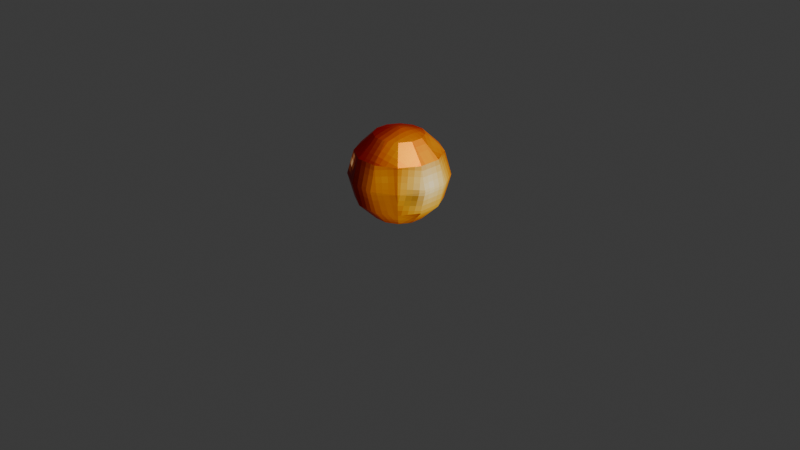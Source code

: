 # Source: soul_angry.blend  (saved by Blender 5.2.45; exported with 4.5.12 LTS)
import bpy
from mathutils import Matrix  # noqa: F401  (used for matrix-valued properties, if any)

bpy.ops.wm.read_factory_settings(use_empty=True)
scene = bpy.context.scene
scene.name = 'Scene'

# ---- collections
col_collection = bpy.data.collections.new('Collection'); scene.collection.children.link(col_collection)

# ---- images (referenced by path relative to the original .blend; pixels are not part of the script)
import os
ASSET_DIR = os.environ.get("B2B_ASSET_DIR", "")  # directory of the original .blend (textures are referenced by path, not embedded)
HERE = os.path.dirname(os.path.abspath(__file__))  # packed textures are extracted next to this script under _unpacked/

def load_image(name, relpath, width, height, colorspace="sRGB"):
    """Load a texture the original file referenced (path relative to the .blend, or extracted next to this script)."""
    p = next((c for c in (os.path.join(HERE, relpath), os.path.join(ASSET_DIR, relpath)) if relpath and os.path.exists(c)), "")
    if p:
        img = bpy.data.images.load(p, check_existing=True)
        img.name = name
    else:  # same state as the original file: an image datablock whose file is absent (Cycles renders it pink)
        img = bpy.data.images.new(name, width, height)
        img.source = "FILE"
        img.filepath = "//" + (relpath or name)
    img.colorspace_settings.name = colorspace
    return img
img_image_0 = load_image('Image_0', '_unpacked/Image_0.2593b069.png', 64, 64, 'sRGB')

# ---- materials (node trees are filled in below, after node groups)
mat_material_0 = bpy.data.materials.new('Material_0')

# ---- material node trees
mat_material_0.use_nodes = True; mat_material_0.node_tree.nodes.clear()
_N = mat_material_0.node_tree.nodes; _L = mat_material_0.node_tree.links
n0 = _N.new('ShaderNodeBsdfPrincipled'); n0.name = 'Principled BSDF'; n0.location = (10, 300)
n0.inputs[1].default_value = 0.7341
n0.inputs[2].default_value = 0.426
n0.inputs[3].default_value = 1.0
n0.inputs[10].default_value = 0.005
n1 = _N.new('ShaderNodeOutputMaterial'); n1.name = 'Material Output'; n1.location = (300, 300)
n2 = _N.new('NodeFrame'); n2.name = 'Frame'; n2.location = (-569, 16)
n2.label = 'Alpha Clip'
n2.width = 398
n3 = _N.new('ShaderNodeMath'); n3.name = 'Math'; n3.location = (229, -36)
n3.operation = 'SUBTRACT'
n3.inputs[0].default_value = 1.0
n4 = _N.new('ShaderNodeMath'); n4.name = 'Math.001'; n4.location = (29, -36)
n4.operation = 'LESS_THAN'
n4.inputs[1].default_value = 0.05
n5 = _N.new('ShaderNodeTexImage'); n5.name = 'Image Texture'; n5.location = (-840, 210)
n5.label = 'BASE COLOR'
n5.image = img_image_0
n5.interpolation = 'Closest'
n5.extension = 'EXTEND'
n6 = _N.new('ShaderNodeSeparateColor'); n6.name = 'Separate Color'; n6.location = (-459, 390)
n3.parent = n2
n4.parent = n2
_L.new(n0.outputs[0], n1.inputs[0])
_L.new(n3.outputs[0], n0.inputs[4])
_L.new(n4.outputs[0], n3.inputs[1])
_L.new(n5.outputs[0], n0.inputs[0])
_L.new(n5.outputs[1], n4.inputs[0])
_L.new(n5.outputs[0], n6.inputs[0])
_L.new(n6.outputs[1], n0.inputs[28])
_L.new(n5.outputs[0], n0.inputs[27])
n1.is_active_output = True

# ---- world
world_world = bpy.data.worlds.new('World'); scene.world = world_world
world_world.use_nodes = True; world_world.node_tree.nodes.clear()
_N = world_world.node_tree.nodes; _L = world_world.node_tree.links
n0 = _N.new('ShaderNodeOutputWorld'); n0.name = 'World Output'; n0.location = (200, 100)
n1 = _N.new('ShaderNodeBackground'); n1.name = 'Background'; n1.location = (-200, 100)
n1.inputs[0].default_value = (0.05088, 0.05088, 0.05088, 1.0)
_L.new(n1.outputs[0], n0.inputs[0])
n0.is_active_output = True
world_world.color = (0.05088, 0.05088, 0.05088)
world_world.sun_shadow_jitter_overblur = 0.0

# ---- cameras
cam_camera = bpy.data.cameras.new('Camera')
cam_camera.clip_end = 100.0
cam_camera.ortho_scale = 7.314

# ---- lights
light_light = bpy.data.lights.new('Light', 'POINT')
light_light.energy = 1000.0
light_light.shadow_soft_size = 0.1

# ---- meshes
me_mesh_0 = bpy.data.meshes.new('Mesh_0')
me_mesh_0.from_pydata([(0.06699, -0.25, 0.933), (0.183, -0.183, 0.933), (0.0, 0.0, 1.0), (0.06699, -0.25, 0.933), (0.116, -0.433, 0.75), (0.317, -0.317, 0.75), (0.183, -0.183, 0.933), (0.116, -0.433, 0.75), (0.134, -0.5, 0.5), (0.366, -0.366, 0.5), (0.317, -0.317, 0.75), (0.134, -0.5, 0.5), (0.116, -0.433, 0.25), (0.317, -0.317, 0.25), (0.366, -0.366, 0.5), (0.116, -0.433, 0.25), (0.06699, -0.25, 0.06699), (0.183, -0.183, 0.06699), (0.317, -0.317, 0.25), (0.183, -0.183, 0.06699), (0.06699, -0.25, 0.06699), (0.0, 0.0, 0.0), (0.183, -0.183, 0.933), (0.25, -0.06699, 0.933), (0.0, 0.0, 1.0), (0.183, -0.183, 0.933), (0.317, -0.317, 0.75), (0.433, -0.116, 0.75), (0.25, -0.06699, 0.933), (0.317, -0.317, 0.75), (0.366, -0.366, 0.5), (0.5, -0.134, 0.5), (0.433, -0.116, 0.75), (0.366, -0.366, 0.5), (0.317, -0.317, 0.25), (0.433, -0.116, 0.25), (0.5, -0.134, 0.5), (0.317, -0.317, 0.25), (0.183, -0.183, 0.06699), (0.25, -0.06699, 0.06699), (0.433, -0.116, 0.25), (0.25, -0.06699, 0.06699), (0.183, -0.183, 0.06699), (0.0, 0.0, 0.0), (0.25, -0.06699, 0.933), (0.25, 0.06699, 0.933), (0.0, 0.0, 1.0), (0.25, -0.06699, 0.933), (0.433, -0.116, 0.75), (0.433, 0.116, 0.75), (0.25, 0.06699, 0.933), (0.433, -0.116, 0.75), (0.5, -0.134, 0.5), (0.5, 0.134, 0.5), (0.433, 0.116, 0.75), (0.5, -0.134, 0.5), (0.433, -0.116, 0.25), (0.433, 0.116, 0.25), (0.5, 0.134, 0.5), (0.433, -0.116, 0.25), (0.25, -0.06699, 0.06699), (0.25, 0.06699, 0.06699), (0.433, 0.116, 0.25), (0.25, 0.06699, 0.06699), (0.25, -0.06699, 0.06699), (0.0, 0.0, 0.0), (0.25, 0.06699, 0.933), (0.183, 0.183, 0.933), (0.0, 0.0, 1.0), (0.25, 0.06699, 0.933), (0.433, 0.116, 0.75), (0.317, 0.317, 0.75), (0.183, 0.183, 0.933), (0.433, 0.116, 0.75), (0.5, 0.134, 0.5), (0.366, 0.366, 0.5), (0.317, 0.317, 0.75), (0.5, 0.134, 0.5), (0.433, 0.116, 0.25), (0.317, 0.317, 0.25), (0.366, 0.366, 0.5), (0.433, 0.116, 0.25), (0.25, 0.06699, 0.06699), (0.183, 0.183, 0.06699), (0.317, 0.317, 0.25), (0.183, 0.183, 0.06699), (0.25, 0.06699, 0.06699), (0.0, 0.0, 0.0), (0.183, 0.183, 0.933), (0.06699, 0.25, 0.933), (0.0, 0.0, 1.0), (0.183, 0.183, 0.933), (0.317, 0.317, 0.75), (0.116, 0.433, 0.75), (0.06699, 0.25, 0.933), (0.317, 0.317, 0.75), (0.366, 0.366, 0.5), (0.134, 0.5, 0.5), (0.116, 0.433, 0.75), (0.366, 0.366, 0.5), (0.317, 0.317, 0.25), (0.116, 0.433, 0.25), (0.134, 0.5, 0.5), (0.317, 0.317, 0.25), (0.183, 0.183, 0.06699), (0.06699, 0.25, 0.06699), (0.116, 0.433, 0.25), (0.06699, 0.25, 0.06699), (0.183, 0.183, 0.06699), (0.0, 0.0, 0.0), (0.06699, 0.25, 0.933), (-0.06699, 0.25, 0.933), (0.0, 0.0, 1.0), (0.06699, 0.25, 0.933), (0.116, 0.433, 0.75), (-0.116, 0.433, 0.75), (-0.06699, 0.25, 0.933), (0.116, 0.433, 0.75), (0.134, 0.5, 0.5), (-0.134, 0.5, 0.5), (-0.116, 0.433, 0.75), (0.134, 0.5, 0.5), (0.116, 0.433, 0.25), (-0.116, 0.433, 0.25), (-0.134, 0.5, 0.5), (0.116, 0.433, 0.25), (0.06699, 0.25, 0.06699), (-0.06699, 0.25, 0.06699), (-0.116, 0.433, 0.25), (-0.06699, 0.25, 0.06699), (0.06699, 0.25, 0.06699), (0.0, 0.0, 0.0), (-0.06699, 0.25, 0.933), (-0.183, 0.183, 0.933), (0.0, 0.0, 1.0), (-0.06699, 0.25, 0.933), (-0.116, 0.433, 0.75), (-0.317, 0.317, 0.75), (-0.183, 0.183, 0.933), (-0.116, 0.433, 0.75), (-0.134, 0.5, 0.5), (-0.366, 0.366, 0.5), (-0.317, 0.317, 0.75), (-0.134, 0.5, 0.5), (-0.116, 0.433, 0.25), (-0.317, 0.317, 0.25), (-0.366, 0.366, 0.5), (-0.116, 0.433, 0.25), (-0.06699, 0.25, 0.06699), (-0.183, 0.183, 0.06699), (-0.317, 0.317, 0.25), (-0.183, 0.183, 0.06699), (-0.06699, 0.25, 0.06699), (0.0, 0.0, 0.0), (-0.183, 0.183, 0.933), (-0.25, 0.06699, 0.933), (0.0, 0.0, 1.0), (-0.183, 0.183, 0.933), (-0.317, 0.317, 0.75), (-0.433, 0.116, 0.75), (-0.25, 0.06699, 0.933), (-0.317, 0.317, 0.75), (-0.366, 0.366, 0.5), (-0.5, 0.134, 0.5), (-0.433, 0.116, 0.75), (-0.366, 0.366, 0.5), (-0.317, 0.317, 0.25), (-0.433, 0.116, 0.25), (-0.5, 0.134, 0.5), (-0.317, 0.317, 0.25), (-0.183, 0.183, 0.06699), (-0.25, 0.06699, 0.06699), (-0.433, 0.116, 0.25), (-0.25, 0.06699, 0.06699), (-0.183, 0.183, 0.06699), (0.0, 0.0, 0.0), (-0.25, 0.06699, 0.933), (-0.25, -0.06699, 0.933), (0.0, 0.0, 1.0), (-0.25, 0.06699, 0.933), (-0.433, 0.116, 0.75), (-0.433, -0.116, 0.75), (-0.25, -0.06699, 0.933), (-0.433, 0.116, 0.75), (-0.5, 0.134, 0.5), (-0.5, -0.134, 0.5), (-0.433, -0.116, 0.75), (-0.5, 0.134, 0.5), (-0.433, 0.116, 0.25), (-0.433, -0.116, 0.25), (-0.5, -0.134, 0.5), (-0.433, 0.116, 0.25), (-0.25, 0.06699, 0.06699), (-0.25, -0.06699, 0.06699), (-0.433, -0.116, 0.25), (-0.25, -0.06699, 0.06699), (-0.25, 0.06699, 0.06699), (0.0, 0.0, 0.0), (-0.25, -0.06699, 0.933), (-0.183, -0.183, 0.933), (0.0, 0.0, 1.0), (-0.25, -0.06699, 0.933), (-0.433, -0.116, 0.75), (-0.317, -0.317, 0.75), (-0.183, -0.183, 0.933), (-0.433, -0.116, 0.75), (-0.5, -0.134, 0.5), (-0.366, -0.366, 0.5), (-0.317, -0.317, 0.75), (-0.5, -0.134, 0.5), (-0.433, -0.116, 0.25), (-0.317, -0.317, 0.25), (-0.366, -0.366, 0.5), (-0.433, -0.116, 0.25), (-0.25, -0.06699, 0.06699), (-0.183, -0.183, 0.06699), (-0.317, -0.317, 0.25), (-0.183, -0.183, 0.06699), (-0.25, -0.06699, 0.06699), (0.0, 0.0, 0.0), (-0.183, -0.183, 0.933), (-0.06699, -0.25, 0.933), (0.0, 0.0, 1.0), (-0.183, -0.183, 0.933), (-0.317, -0.317, 0.75), (-0.116, -0.433, 0.75), (-0.06699, -0.25, 0.933), (-0.317, -0.317, 0.75), (-0.366, -0.366, 0.5), (-0.134, -0.5, 0.5), (-0.116, -0.433, 0.75), (-0.366, -0.366, 0.5), (-0.317, -0.317, 0.25), (-0.116, -0.433, 0.25), (-0.134, -0.5, 0.5), (-0.317, -0.317, 0.25), (-0.183, -0.183, 0.06699), (-0.06699, -0.25, 0.06699), (-0.116, -0.433, 0.25), (-0.06699, -0.25, 0.06699), (-0.183, -0.183, 0.06699), (0.0, 0.0, 0.0), (-0.06699, -0.25, 0.933), (0.06699, -0.25, 0.933), (0.0, 0.0, 1.0), (-0.06699, -0.25, 0.933), (-0.116, -0.433, 0.75), (0.116, -0.433, 0.75), (0.06699, -0.25, 0.933), (-0.116, -0.433, 0.75), (-0.134, -0.5, 0.5), (0.134, -0.5, 0.5), (0.116, -0.433, 0.75), (-0.134, -0.5, 0.5), (-0.116, -0.433, 0.25), (0.116, -0.433, 0.25), (0.134, -0.5, 0.5), (-0.116, -0.433, 0.25), (-0.06699, -0.25, 0.06699), (0.06699, -0.25, 0.06699), (0.116, -0.433, 0.25), (0.06699, -0.25, 0.06699), (-0.06699, -0.25, 0.06699), (0.0, 0.0, 0.0)], [], [(0, 1, 2), (3, 4, 5), (3, 5, 6), (7, 8, 9), (7, 9, 10), (11, 12, 13), (11, 13, 14), (15, 16, 17), (15, 17, 18), (19, 20, 21), (22, 23, 24), (25, 26, 27), (25, 27, 28), (29, 30, 31), (29, 31, 32), (33, 34, 35), (33, 35, 36), (37, 38, 39), (37, 39, 40), (41, 42, 43), (44, 45, 46), (47, 48, 49), (47, 49, 50), (51, 52, 53), (51, 53, 54), (55, 56, 57), (55, 57, 58), (59, 60, 61), (59, 61, 62), (63, 64, 65), (66, 67, 68), (69, 70, 71), (69, 71, 72), (73, 74, 75), (73, 75, 76), (77, 78, 79), (77, 79, 80), (81, 82, 83), (81, 83, 84), (85, 86, 87), (88, 89, 90), (91, 92, 93), (91, 93, 94), (95, 96, 97), (95, 97, 98), (99, 100, 101), (99, 101, 102), (103, 104, 105), (103, 105, 106), (107, 108, 109), (110, 111, 112), (113, 114, 115), (113, 115, 116), (117, 118, 119), (117, 119, 120), (121, 122, 123), (121, 123, 124), (125, 126, 127), (125, 127, 128), (129, 130, 131), (132, 133, 134), (135, 136, 137), (135, 137, 138), (139, 140, 141), (139, 141, 142), (143, 144, 145), (143, 145, 146), (147, 148, 149), (147, 149, 150), (151, 152, 153), (154, 155, 156), (157, 158, 159), (157, 159, 160), (161, 162, 163), (161, 163, 164), (165, 166, 167), (165, 167, 168), (169, 170, 171), (169, 171, 172), (173, 174, 175), (176, 177, 178), (179, 180, 181), (179, 181, 182), (183, 184, 185), (183, 185, 186), (187, 188, 189), (187, 189, 190), (191, 192, 193), (191, 193, 194), (195, 196, 197), (198, 199, 200), (201, 202, 203), (201, 203, 204), (205, 206, 207), (205, 207, 208), (209, 210, 211), (209, 211, 212), (213, 214, 215), (213, 215, 216), (217, 218, 219), (220, 221, 222), (223, 224, 225), (223, 225, 226), (227, 228, 229), (227, 229, 230), (231, 232, 233), (231, 233, 234), (235, 236, 237), (235, 237, 238), (239, 240, 241), (242, 243, 244), (245, 246, 247), (245, 247, 248), (249, 250, 251), (249, 251, 252), (253, 254, 255), (253, 255, 256), (257, 258, 259), (257, 259, 260), (261, 262, 263)])
me_mesh_0.polygons.foreach_set('use_smooth', [0, 0, 0, 1, 1, 0, 0, 0, 0, 0, 0, 0, 1, 1, 1, 0, 1, 0, 0, 0, 0, 0, 1, 0, 0, 0, 0, 1, 0, 0, 0, 0, 0, 1, 1, 0, 1, 0, 0, 0, 0, 0, 0, 0, 0, 0, 1, 0, 0, 0, 0, 0, 0, 0, 0, 0, 0, 0, 1, 0, 0, 0, 0, 1, 1, 0, 0, 0, 0, 0, 0, 0, 1, 1, 1, 0, 1, 0, 0, 0, 0, 0, 1, 0, 0, 0, 0, 1, 0, 0, 0, 0, 0, 1, 1, 0, 1, 0, 0, 0, 0, 0, 0, 0, 0, 0, 1, 0, 0, 0, 0, 0, 0, 0, 0, 0, 0, 0, 1, 0])
_uv = me_mesh_0.uv_layers.new(name='UVMap')
_uv.uv.foreach_set('vector', [0.1494, 0.8692, 0.1787, 0.8855, 0.1326, 0.9339, 0.1494, 0.8692, 0.1617, 0.8045, 0.2156, 0.8257, 0.1494, 0.8692, 0.2156, 0.8257, 0.1806, 0.8815, 0.3437, 0.8079, 0.3304, 0.7445, 0.3967, 0.7352, 0.3437, 0.8079, 0.3967, 0.7352, 0.4012, 0.7999, 0.3304, 0.7445, 0.3259, 0.6798, 0.3833, 0.6718, 0.3304, 0.7445, 0.3833, 0.6718, 0.3967, 0.7352, 0.3259, 0.6798, 0.3291, 0.614, 0.3623, 0.6094, 0.3259, 0.6798, 0.3623, 0.6094, 0.3833, 0.6718, 0.6632, 0.7552, 0.6339, 0.7714, 0.6172, 0.7067, 0.1787, 0.8855, 0.1964, 0.9139, 0.1326, 0.9339, 0.1806, 0.8815, 0.2156, 0.8257, 0.2581, 0.8652, 0.1806, 0.8815, 0.2581, 0.8652, 0.2051, 0.9043, 0.3332, 0.9874, 0.3377, 0.9227, 0.404, 0.932, 0.3332, 0.9874, 0.404, 0.932, 0.3906, 0.9954, 0.3377, 0.9227, 0.351, 0.8593, 0.4085, 0.8673, 0.3377, 0.9227, 0.4085, 0.8673, 0.404, 0.932, 0.7116, 0.7998, 0.6632, 0.7552, 0.6809, 0.7267, 0.7116, 0.7998, 0.6809, 0.7267, 0.7423, 0.7506, 0.6809, 0.7267, 0.6632, 0.7552, 0.6172, 0.7067, 0.1964, 0.9139, 0.1981, 0.9473, 0.1326, 0.9339, 0.0145, 1.0, 0.002244, 0.9375, 0.06026, 0.9375, 0.0145, 1.0, 0.06026, 0.9375, 0.048, 1.0, 0.4085, 0.9967, 0.404, 0.932, 0.471, 0.932, 0.4085, 0.9967, 0.471, 0.932, 0.4665, 0.9967, 0.404, 0.932, 0.4085, 0.8673, 0.4665, 0.8673, 0.404, 0.932, 0.4665, 0.8673, 0.471, 0.932, 0.4085, 0.8673, 0.4208, 0.8026, 0.4542, 0.8026, 0.4085, 0.8673, 0.4542, 0.8026, 0.4665, 0.8673, 0.6827, 0.6933, 0.6809, 0.7267, 0.6172, 0.7067, 0.1981, 0.9473, 0.1834, 0.9774, 0.1326, 0.9339, 0.576, 0.4844, 0.523, 0.4453, 0.5654, 0.4058, 0.576, 0.4844, 0.5654, 0.4058, 0.6005, 0.4616, 0.4844, 0.9954, 0.471, 0.932, 0.5373, 0.9227, 0.4844, 0.9954, 0.5373, 0.9227, 0.5418, 0.9874, 0.471, 0.932, 0.4665, 0.8673, 0.524, 0.8593, 0.471, 0.932, 0.524, 0.8593, 0.5373, 0.9227, 0.4665, 0.8673, 0.4697, 0.8015, 0.5029, 0.7969, 0.4665, 0.8673, 0.5029, 0.7969, 0.524, 0.8593, 0.6679, 0.6632, 0.6827, 0.6933, 0.6172, 0.7067, 0.1834, 0.9774, 0.1559, 0.9966, 0.1326, 0.9339, 0.6005, 0.4616, 0.5654, 0.4058, 0.6194, 0.3846, 0.6005, 0.4616, 0.6194, 0.3846, 0.6317, 0.4493, 0.005048, 0.6281, 0.009535, 0.5634, 0.07588, 0.5726, 0.005048, 0.6281, 0.07588, 0.5726, 0.0625, 0.6361, 0.009535, 0.5634, 0.02291, 0.4999, 0.08037, 0.5079, 0.009535, 0.5634, 0.08037, 0.5079, 0.07588, 0.5726, 0.02291, 0.4999, 0.04399, 0.4375, 0.07716, 0.4421, 0.02291, 0.4999, 0.07716, 0.4421, 0.08037, 0.5079, 0.6405, 0.6441, 0.6679, 0.6632, 0.6172, 0.7067, 0.1427, 1.0, 0.1094, 0.9966, 0.1326, 0.9339, 0.6317, 0.4493, 0.6194, 0.3846, 0.6774, 0.3846, 0.6317, 0.4493, 0.6774, 0.3846, 0.6652, 0.4493, 0.08037, 0.6373, 0.07588, 0.5726, 0.1429, 0.5726, 0.08037, 0.6373, 0.1429, 0.5726, 0.1384, 0.6373, 0.07588, 0.5726, 0.08037, 0.5079, 0.1384, 0.5079, 0.07588, 0.5726, 0.1384, 0.5079, 0.1429, 0.5726, 0.08037, 0.5079, 0.09263, 0.4432, 0.1261, 0.4432, 0.08037, 0.5079, 0.1261, 0.4432, 0.1384, 0.5079, 0.6071, 0.6406, 0.6405, 0.6441, 0.6172, 0.7067, 0.1094, 0.9966, 0.0819, 0.9774, 0.1326, 0.9339, 0.6652, 0.4493, 0.6774, 0.3846, 0.7314, 0.4058, 0.6652, 0.4493, 0.7314, 0.4058, 0.6964, 0.4616, 0.1562, 0.6361, 0.1429, 0.5726, 0.2092, 0.5634, 0.1562, 0.6361, 0.2092, 0.5634, 0.2137, 0.6281, 0.1429, 0.5726, 0.1384, 0.5079, 0.1958, 0.4999, 0.1429, 0.5726, 0.1958, 0.4999, 0.2092, 0.5634, 0.1384, 0.5079, 0.1416, 0.4421, 0.1748, 0.4375, 0.1384, 0.5079, 0.1748, 0.4375, 0.1958, 0.4999, 0.5664, 0.6632, 0.5939, 0.6441, 0.6172, 0.7067, 0.0819, 0.9774, 0.06717, 0.9473, 0.1326, 0.9339, 0.6964, 0.4616, 0.7314, 0.4058, 0.7739, 0.4453, 0.6964, 0.4616, 0.7739, 0.4453, 0.7209, 0.4844, 0.38, 0.6281, 0.3845, 0.5634, 0.4509, 0.5726, 0.38, 0.6281, 0.4509, 0.5726, 0.4375, 0.6361, 0.3845, 0.5634, 0.3979, 0.4999, 0.4554, 0.5079, 0.3845, 0.5634, 0.4554, 0.5079, 0.4509, 0.5726, 0.3979, 0.4999, 0.419, 0.4375, 0.4522, 0.4421, 0.3979, 0.4999, 0.4522, 0.4421, 0.4554, 0.5079, 0.5517, 0.6933, 0.5664, 0.6632, 0.6172, 0.7067, 0.06717, 0.9473, 0.06888, 0.9139, 0.1326, 0.9339, 0.0145, 0.8125, 0.002244, 0.75, 0.06026, 0.75, 0.0145, 0.8125, 0.06026, 0.75, 0.048, 0.8125, 0.4554, 0.6373, 0.4509, 0.5726, 0.5179, 0.5726, 0.4554, 0.6373, 0.5179, 0.5726, 0.5134, 0.6373, 0.4509, 0.5726, 0.4554, 0.5079, 0.5134, 0.5079, 0.4509, 0.5726, 0.5134, 0.5079, 0.5179, 0.5726, 0.4554, 0.5079, 0.4676, 0.4432, 0.5011, 0.4432, 0.4554, 0.5079, 0.5011, 0.4432, 0.5134, 0.5079, 0.5534, 0.7267, 0.5517, 0.6933, 0.6172, 0.7067, 0.06888, 0.9139, 0.08661, 0.8855, 0.1326, 0.9339, 0.06888, 0.9139, 0.007495, 0.89, 0.0382, 0.8408, 0.06888, 0.9139, 0.0382, 0.8408, 0.08661, 0.8855, 0.5312, 0.6361, 0.5179, 0.5726, 0.5842, 0.5634, 0.5312, 0.6361, 0.5842, 0.5634, 0.5887, 0.6281, 0.5179, 0.5726, 0.5134, 0.5079, 0.5708, 0.4999, 0.5179, 0.5726, 0.5708, 0.4999, 0.5842, 0.5634, 0.492, 0.7506, 0.5534, 0.7267, 0.5712, 0.7552, 0.492, 0.7506, 0.5712, 0.7552, 0.5227, 0.7998, 0.5712, 0.7552, 0.5534, 0.7267, 0.6172, 0.7067, 0.08661, 0.8855, 0.1159, 0.8692, 0.1326, 0.9339, 0.08661, 0.8855, 0.0445, 0.8348, 0.09523, 0.8067, 0.08661, 0.8855, 0.09523, 0.8067, 0.1159, 0.8692, 0.1925, 0.7999, 0.197, 0.7352, 0.2634, 0.7445, 0.1925, 0.7999, 0.2634, 0.7445, 0.25, 0.8079, 0.197, 0.7352, 0.2104, 0.6718, 0.2679, 0.6798, 0.197, 0.7352, 0.2679, 0.6798, 0.2634, 0.7445, 0.2104, 0.6718, 0.2315, 0.6094, 0.2647, 0.614, 0.2104, 0.6718, 0.2647, 0.614, 0.2679, 0.6798, 0.6004, 0.7714, 0.5712, 0.7552, 0.6172, 0.7067, 0.1159, 0.8692, 0.1494, 0.8692, 0.1326, 0.9339, 0.1159, 0.8692, 0.1036, 0.8045, 0.1617, 0.8045, 0.1159, 0.8692, 0.1617, 0.8045, 0.1494, 0.8692, 0.2679, 0.8092, 0.2634, 0.7445, 0.3304, 0.7445, 0.2679, 0.8092, 0.3304, 0.7445, 0.3259, 0.8092, 0.2634, 0.7445, 0.2679, 0.6798, 0.3259, 0.6798, 0.2634, 0.7445, 0.3259, 0.6798, 0.3304, 0.7445, 0.2679, 0.6798, 0.2801, 0.6151, 0.3136, 0.6151, 0.2679, 0.6798, 0.3136, 0.6151, 0.3259, 0.6798, 0.6339, 0.7714, 0.6004, 0.7714, 0.6172, 0.7067])
me_mesh_0.materials.append(mat_material_0)
me_mesh_0.update()
me_mesh_0.normals_split_custom_set([tuple(v) for v in zip(*[iter([0.1294, -0.2241, 0.9659, 0.1294, -0.2241, 0.9659, 0.1294, -0.2241, 0.9659, 0.3536, -0.6124, 0.7071, 0.3536, -0.6124, 0.7071, 0.3536, -0.6124, 0.7071, 0.3536, -0.6124, 0.7071, 0.3536, -0.6124, 0.7071, 0.3536, -0.6124, 0.7071, 0.483, -0.8365, 0.2588, 0.483, -0.8365, 0.2588, 0.483, -0.8365, 0.2588, 0.483, -0.8365, 0.2588, 0.483, -0.8365, 0.2588, 0.483, -0.8365, 0.2588, 0.483, -0.8365, -0.2588, 0.483, -0.8365, -0.2588, 0.483, -0.8365, -0.2588, 0.483, -0.8365, -0.2588, 0.483, -0.8365, -0.2588, 0.483, -0.8365, -0.2588, 0.3536, -0.6124, -0.7071, 0.3536, -0.6124, -0.7071, 0.3536, -0.6124, -0.7071, 0.3536, -0.6124, -0.7071, 0.3536, -0.6124, -0.7071, 0.3536, -0.6124, -0.7071, 0.1294, -0.2241, -0.9659, 0.1294, -0.2241, -0.9659, 0.1294, -0.2241, -0.9659, 0.2241, -0.1294, 0.9659, 0.2241, -0.1294, 0.9659, 0.2241, -0.1294, 0.9659, 0.6124, -0.3536, 0.7071, 0.6124, -0.3536, 0.7071, 0.6124, -0.3536, 0.7071, 0.6124, -0.3536, 0.7071, 0.6124, -0.3536, 0.7071, 0.6124, -0.3536, 0.7071, 0.8365, -0.483, 0.2588, 0.8365, -0.483, 0.2588, 0.8365, -0.483, 0.2588, 0.8365, -0.483, 0.2588, 0.8365, -0.483, 0.2588, 0.8365, -0.483, 0.2588, 0.8365, -0.483, -0.2588, 0.8365, -0.483, -0.2588, 0.8365, -0.483, -0.2588, 0.8365, -0.483, -0.2588, 0.8365, -0.483, -0.2588, 0.8365, -0.483, -0.2588, 0.6124, -0.3536, -0.7071, 0.6124, -0.3536, -0.7071, 0.6124, -0.3536, -0.7071, 0.6124, -0.3536, -0.7071, 0.6124, -0.3536, -0.7071, 0.6124, -0.3536, -0.7071, 0.2241, -0.1294, -0.9659, 0.2241, -0.1294, -0.9659, 0.2241, -0.1294, -0.9659, 0.2588, 0.0, 0.9659, 0.2588, 0.0, 0.9659, 0.2588, 0.0, 0.9659, 0.7071, 0.0, 0.7071, 0.7071, 0.0, 0.7071, 0.7071, 0.0, 0.7071, 0.7071, 0.0, 0.7071, 0.7071, 0.0, 0.7071, 0.7071, 0.0, 0.7071, 0.9659, 0.0, 0.2588, 0.9659, 0.0, 0.2588, 0.9659, 0.0, 0.2588, 0.9659, 0.0, 0.2588, 0.9659, 0.0, 0.2588, 0.9659, 0.0, 0.2588, 0.9659, 0.0, -0.2588, 0.9659, 0.0, -0.2588, 0.9659, 0.0, -0.2588, 0.9659, 0.0, -0.2588, 0.9659, 0.0, -0.2588, 0.9659, 0.0, -0.2588, 0.7071, 0.0, -0.7071, 0.7071, 0.0, -0.7071, 0.7071, 0.0, -0.7071, 0.7071, 0.0, -0.7071, 0.7071, 0.0, -0.7071, 0.7071, 0.0, -0.7071, 0.2588, 0.0, -0.9659, 0.2588, 0.0, -0.9659, 0.2588, 0.0, -0.9659, 0.2241, 0.1294, 0.9659, 0.2241, 0.1294, 0.9659, 0.2241, 0.1294, 0.9659, 0.6124, 0.3536, 0.7071, 0.6124, 0.3536, 0.7071, 0.6124, 0.3536, 0.7071, 0.6124, 0.3536, 0.7071, 0.6124, 0.3536, 0.7071, 0.6124, 0.3536, 0.7071, 0.8365, 0.483, 0.2588, 0.8365, 0.483, 0.2588, 0.8365, 0.483, 0.2588, 0.8365, 0.483, 0.2588, 0.8365, 0.483, 0.2588, 0.8365, 0.483, 0.2588, 0.8365, 0.483, -0.2588, 0.8365, 0.483, -0.2588, 0.8365, 0.483, -0.2588, 0.8365, 0.483, -0.2588, 0.8365, 0.483, -0.2588, 0.8365, 0.483, -0.2588, 0.6124, 0.3536, -0.7071, 0.6124, 0.3536, -0.7071, 0.6124, 0.3536, -0.7071, 0.6124, 0.3536, -0.7071, 0.6124, 0.3536, -0.7071, 0.6124, 0.3536, -0.7071, 0.2241, 0.1294, -0.9659, 0.2241, 0.1294, -0.9659, 0.2241, 0.1294, -0.9659, 0.1294, 0.2241, 0.9659, 0.1294, 0.2241, 0.9659, 0.1294, 0.2241, 0.9659, 0.3536, 0.6124, 0.7071, 0.3536, 0.6124, 0.7071, 0.3536, 0.6124, 0.7071, 0.3536, 0.6124, 0.7071, 0.3536, 0.6124, 0.7071, 0.3536, 0.6124, 0.7071, 0.483, 0.8365, 0.2588, 0.483, 0.8365, 0.2588, 0.483, 0.8365, 0.2588, 0.483, 0.8365, 0.2588, 0.483, 0.8365, 0.2588, 0.483, 0.8365, 0.2588, 0.483, 0.8365, -0.2588, 0.483, 0.8365, -0.2588, 0.483, 0.8365, -0.2588, 0.483, 0.8365, -0.2588, 0.483, 0.8365, -0.2588, 0.483, 0.8365, -0.2588, 0.3536, 0.6124, -0.7071, 0.3536, 0.6124, -0.7071, 0.3536, 0.6124, -0.7071, 0.3536, 0.6124, -0.7071, 0.3536, 0.6124, -0.7071, 0.3536, 0.6124, -0.7071, 0.1294, 0.2241, -0.9659, 0.1294, 0.2241, -0.9659, 0.1294, 0.2241, -0.9659, 0.0, 0.2588, 0.9659, 0.0, 0.2588, 0.9659, 0.0, 0.2588, 0.9659, 0.0, 0.7071, 0.7071, 0.0, 0.7071, 0.7071, 0.0, 0.7071, 0.7071, 0.0, 0.7071, 0.7071, 0.0, 0.7071, 0.7071, 0.0, 0.7071, 0.7071, 0.0, 0.9659, 0.2588, 0.0, 0.9659, 0.2588, 0.0, 0.9659, 0.2588, 0.0, 0.9659, 0.2588, 0.0, 0.9659, 0.2588, 0.0, 0.9659, 0.2588, 0.0, 0.9659, -0.2588, 0.0, 0.9659, -0.2588, 0.0, 0.9659, -0.2588, 0.0, 0.9659, -0.2588, 0.0, 0.9659, -0.2588, 0.0, 0.9659, -0.2588, 0.0, 0.7071, -0.7071, 0.0, 0.7071, -0.7071, 0.0, 0.7071, -0.7071, 0.0, 0.7071, -0.7071, 0.0, 0.7071, -0.7071, 0.0, 0.7071, -0.7071, 0.0, 0.2588, -0.9659, 0.0, 0.2588, -0.9659, 0.0, 0.2588, -0.9659, -0.1294, 0.2241, 0.9659, -0.1294, 0.2241, 0.9659, -0.1294, 0.2241, 0.9659, -0.3536, 0.6124, 0.7071, -0.3536, 0.6124, 0.7071, -0.3536, 0.6124, 0.7071, -0.3536, 0.6124, 0.7071, -0.3536, 0.6124, 0.7071, -0.3536, 0.6124, 0.7071, -0.483, 0.8365, 0.2588, -0.483, 0.8365, 0.2588, -0.483, 0.8365, 0.2588, -0.483, 0.8365, 0.2588, -0.483, 0.8365, 0.2588, -0.483, 0.8365, 0.2588, -0.483, 0.8365, -0.2588, -0.483, 0.8365, -0.2588, -0.483, 0.8365, -0.2588, -0.483, 0.8365, -0.2588, -0.483, 0.8365, -0.2588, -0.483, 0.8365, -0.2588, -0.3536, 0.6124, -0.7071, -0.3536, 0.6124, -0.7071, -0.3536, 0.6124, -0.7071, -0.3536, 0.6124, -0.7071, -0.3536, 0.6124, -0.7071, -0.3536, 0.6124, -0.7071, -0.1294, 0.2241, -0.9659, -0.1294, 0.2241, -0.9659, -0.1294, 0.2241, -0.9659, -0.2241, 0.1294, 0.9659, -0.2241, 0.1294, 0.9659, -0.2241, 0.1294, 0.9659, -0.6124, 0.3536, 0.7071, -0.6124, 0.3536, 0.7071, -0.6124, 0.3536, 0.7071, -0.6124, 0.3536, 0.7071, -0.6124, 0.3536, 0.7071, -0.6124, 0.3536, 0.7071, -0.8365, 0.483, 0.2588, -0.8365, 0.483, 0.2588, -0.8365, 0.483, 0.2588, -0.8365, 0.483, 0.2588, -0.8365, 0.483, 0.2588, -0.8365, 0.483, 0.2588, -0.8365, 0.483, -0.2588, -0.8365, 0.483, -0.2588, -0.8365, 0.483, -0.2588, -0.8365, 0.483, -0.2588, -0.8365, 0.483, -0.2588, -0.8365, 0.483, -0.2588, -0.6124, 0.3536, -0.7071, -0.6124, 0.3536, -0.7071, -0.6124, 0.3536, -0.7071, -0.6124, 0.3536, -0.7071, -0.6124, 0.3536, -0.7071, -0.6124, 0.3536, -0.7071, -0.2241, 0.1294, -0.9659, -0.2241, 0.1294, -0.9659, -0.2241, 0.1294, -0.9659, -0.2588, 0.0, 0.9659, -0.2588, 0.0, 0.9659, -0.2588, 0.0, 0.9659, -0.7071, 0.0, 0.7071, -0.7071, 0.0, 0.7071, -0.7071, 0.0, 0.7071, -0.7071, 0.0, 0.7071, -0.7071, 0.0, 0.7071, -0.7071, 0.0, 0.7071, -0.9659, 0.0, 0.2588, -0.9659, 0.0, 0.2588, -0.9659, 0.0, 0.2588, -0.9659, 0.0, 0.2588, -0.9659, 0.0, 0.2588, -0.9659, 0.0, 0.2588, -0.9659, 0.0, -0.2588, -0.9659, 0.0, -0.2588, -0.9659, 0.0, -0.2588, -0.9659, 0.0, -0.2588, -0.9659, 0.0, -0.2588, -0.9659, 0.0, -0.2588, -0.7071, 0.0, -0.7071, -0.7071, 0.0, -0.7071, -0.7071, 0.0, -0.7071, -0.7071, 0.0, -0.7071, -0.7071, 0.0, -0.7071, -0.7071, 0.0, -0.7071, -0.2588, 0.0, -0.9659, -0.2588, 0.0, -0.9659, -0.2588, 0.0, -0.9659, -0.2241, -0.1294, 0.9659, -0.2241, -0.1294, 0.9659, -0.2241, -0.1294, 0.9659, -0.6124, -0.3536, 0.7071, -0.6124, -0.3536, 0.7071, -0.6124, -0.3536, 0.7071, -0.6124, -0.3536, 0.7071, -0.6124, -0.3536, 0.7071, -0.6124, -0.3536, 0.7071, -0.8365, -0.483, 0.2588, -0.8365, -0.483, 0.2588, -0.8365, -0.483, 0.2588, -0.8365, -0.483, 0.2588, -0.8365, -0.483, 0.2588, -0.8365, -0.483, 0.2588, -0.8365, -0.483, -0.2588, -0.8365, -0.483, -0.2588, -0.8365, -0.483, -0.2588, -0.8365, -0.483, -0.2588, -0.8365, -0.483, -0.2588, -0.8365, -0.483, -0.2588, -0.6124, -0.3536, -0.7071, -0.6124, -0.3536, -0.7071, -0.6124, -0.3536, -0.7071, -0.6124, -0.3536, -0.7071, -0.6124, -0.3536, -0.7071, -0.6124, -0.3536, -0.7071, -0.2241, -0.1294, -0.9659, -0.2241, -0.1294, -0.9659, -0.2241, -0.1294, -0.9659, -0.1294, -0.2241, 0.9659, -0.1294, -0.2241, 0.9659, -0.1294, -0.2241, 0.9659, -0.3536, -0.6124, 0.7071, -0.3536, -0.6124, 0.7071, -0.3536, -0.6124, 0.7071, -0.3536, -0.6124, 0.7071, -0.3536, -0.6124, 0.7071, -0.3536, -0.6124, 0.7071, -0.483, -0.8365, 0.2588, -0.483, -0.8365, 0.2588, -0.483, -0.8365, 0.2588, -0.483, -0.8365, 0.2588, -0.483, -0.8365, 0.2588, -0.483, -0.8365, 0.2588, -0.483, -0.8365, -0.2588, -0.483, -0.8365, -0.2588, -0.483, -0.8365, -0.2588, -0.483, -0.8365, -0.2588, -0.483, -0.8365, -0.2588, -0.483, -0.8365, -0.2588, -0.3536, -0.6124, -0.7071, -0.3536, -0.6124, -0.7071, -0.3536, -0.6124, -0.7071, -0.3536, -0.6124, -0.7071, -0.3536, -0.6124, -0.7071, -0.3536, -0.6124, -0.7071, -0.1294, -0.2241, -0.9659, -0.1294, -0.2241, -0.9659, -0.1294, -0.2241, -0.9659, 0.0, -0.2588, 0.9659, 0.0, -0.2588, 0.9659, 0.0, -0.2588, 0.9659, 0.0, -0.7071, 0.7071, 0.0, -0.7071, 0.7071, 0.0, -0.7071, 0.7071, 0.0, -0.7071, 0.7071, 0.0, -0.7071, 0.7071, 0.0, -0.7071, 0.7071, 0.0, -0.9659, 0.2588, 0.0, -0.9659, 0.2588, 0.0, -0.9659, 0.2588, 0.0, -0.9659, 0.2588, 0.0, -0.9659, 0.2588, 0.0, -0.9659, 0.2588, 0.0, -0.9659, -0.2588, 0.0, -0.9659, -0.2588, 0.0, -0.9659, -0.2588, 0.0, -0.9659, -0.2588, 0.0, -0.9659, -0.2588, 0.0, -0.9659, -0.2588, 0.0, -0.7071, -0.7071, 0.0, -0.7071, -0.7071, 0.0, -0.7071, -0.7071, 0.0, -0.7071, -0.7071, 0.0, -0.7071, -0.7071, 0.0, -0.7071, -0.7071, 0.0, -0.2588, -0.9659, 0.0, -0.2588, -0.9659, 0.0, -0.2588, -0.9659])] * 3)])

# ---- objects
ob_light = bpy.data.objects.new('Light', light_light)
ob_camera = bpy.data.objects.new('Camera', cam_camera)
ob_sphere = bpy.data.objects.new('sphere', me_mesh_0)

# ---- transforms, parenting, visibility, modifiers, constraints
ob_light.location = (4.076, 1.005, 5.904)
ob_light.rotation_euler = (0.6503, 0.05522, 1.866)
ob_light.lock_rotations_4d = False
ob_light.empty_display_type = 'ARROWS'
ob_light.color = (0.0, 0.0, 0.0, 0.0)
ob_light.lineart.crease_threshold = 0.0
ob_camera.location = (7.359, -6.926, 4.958)
ob_camera.rotation_euler = (1.109, 0.0, 0.8149)
ob_camera.lock_rotations_4d = False
ob_camera.empty_display_type = 'ARROWS'
ob_camera.color = (0.0, 0.0, 0.0, 0.0)
ob_camera.display_type = 'WIRE'
ob_camera.lineart.crease_threshold = 0.0
ob_sphere.location = (0.0, 0.0, 0.0)
ob_sphere.rotation_mode = 'QUATERNION'
ob_sphere.rotation_quaternion = (1.0, 0.0, 0.0, 0.0)

# ---- collection membership
col_collection.objects.link(ob_light)
col_collection.objects.link(ob_camera)
col_collection.objects.link(ob_sphere)

# ---- scene / render settings (as saved in the file)
scene.camera = ob_camera
scene.frame_start = 1; scene.frame_end = 250; scene.frame_set(1)
scene.render.engine = 'BLENDER_EEVEE_NEXT'
scene.render.bake_bias = 0.0
scene.render.bake_samples = 0
scene.render.compositor_device = 'GPU'
scene.eevee.use_volume_custom_range = False
scene.eevee.fast_gi_thickness_near = 0.1
scene.eevee.fast_gi_thickness_far = 0.0
scene.eevee.ray_tracing_options.screen_trace_thickness = 0.1
bpy.context.view_layer.update()
